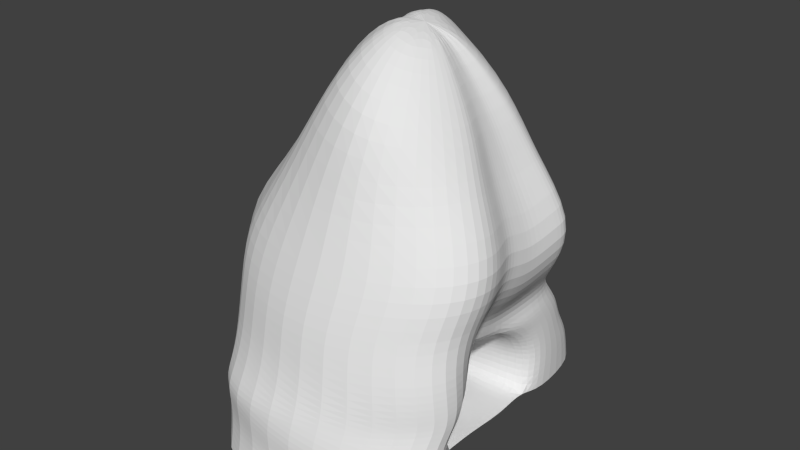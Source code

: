 # Source: Tunnel.blend  (saved by Blender 2.63.0; exported with 4.5.12 LTS)
import bpy
from mathutils import Matrix  # noqa: F401  (used for matrix-valued properties, if any)

bpy.ops.wm.read_factory_settings(use_empty=True)
scene = bpy.context.scene
scene.name = 'Scene'

# ---- collections
col_collection_1 = bpy.data.collections.new('Collection 1'); scene.collection.children.link(col_collection_1)

# ---- materials (node trees are filled in below, after node groups)
mat_material_001 = bpy.data.materials.new('Material.001')
mat_material_001.alpha_threshold = 0.0
mat_material_001.use_transparent_shadow = False
mat_material_001.roughness = 0.5
mat_material_001.line_color = (0.0, 0.0, 0.0, 1.0)

# ---- material node trees

# ---- world
world_world = bpy.data.worlds.new('World'); scene.world = world_world
world_world.color = (0.05088, 0.05088, 0.05088)
world_world.use_sun_shadow = False
world_world.sun_shadow_jitter_overblur = 0.0
world_world.cycles.sampling_method = 'MANUAL'
world_world.cycles.sample_map_resolution = 256

# ---- meshes
me_cylinder = bpy.data.meshes.new('Cylinder')
me_cylinder.from_pydata([(-0.9999, 0.7113, 0.005063), (1.0, 0.8105, 1.788e-07), (0.2027, -0.5002, 0.8538), (0.6035, -0.5734, 0.9058), (-0.5999, -0.6612, 0.5546), (-0.2, -0.6543, 0.5477), (0.1999, -0.6301, 0.6739), (0.6, -0.7892, 0.5777), (-0.5999, -0.7163, 0.3283), (-0.2, -0.7091, 0.3225), (0.2, -0.8339, 0.3024), (0.6, -0.8554, 0.3057), (-0.5999, -0.7311, 0.004051), (-0.2, -0.6555, -0.000461), (0.2, -0.7708, 0.002026), (0.6, -0.7906, 0.001013), (0.6, 0.7498, 0.01375), (0.2, 0.7708, 0.002025), (-0.2, 0.751, 0.003038), (-0.5999, 0.7311, 0.004051), (-0.9999, -0.7113, 0.005064), (1.0, -0.8105, 5.96e-07), (-0.9999, -0.7695, 0.2925), (1.0, -0.7983, 0.309), (-0.9999, -0.71, 0.5372), (1.0, -0.7828, 0.5978), (-0.9924, -0.5159, 0.7198), (1.002, -0.5878, 0.9522), (-1.227, -0.2185, 0.75), (0.9914, -0.309, 1.094), (-1.11, 0.02398, 0.7053), (1.0, 9.656e-07, 1.0), (-1.063, 0.3008, 0.7864), (1.0, 0.309, 0.9511), (-0.9999, 0.5231, 0.7413), (1.0, 0.5878, 0.809), (-0.9999, 0.6591, 0.4638), (1.0, 0.809, 0.5878), (-0.9999, 0.7101, 0.2925), (1.0, 0.8768, 0.309), (-0.1944, -0.5446, 0.8128), (-0.594, -0.4816, 0.7517), (0.5927, -0.3015, 1.044), (0.1962, -0.3367, 0.9369), (-0.2047, -0.2863, 0.944), (-0.603, -0.2554, 0.8666), (0.6, 0.09054, 0.9164), (0.1999, -0.1554, 0.9157), (-0.2, 9.749e-07, 0.9394), (-0.5999, -0.004525, 0.8892), (0.6, 0.3256, 0.8872), (0.2, 0.2548, 0.9384), (-0.2, 0.1978, 0.8743), (-0.5999, 0.2006, 0.9257), (0.6, 0.5699, 0.7627), (0.1698, 0.5851, 0.6729), (-0.2, 0.4779, 0.7316), (-0.5999, 0.4778, 0.7413), (0.6, 0.7401, 0.5689), (0.1698, 0.7369, 0.4752), (-0.1546, 0.6372, 0.4518), (-0.5999, 0.6155, 0.5018), (0.6, 0.7939, 0.3543), (0.1698, 0.7864, 0.284), (-0.1546, 0.678, 0.3003), (-0.5999, 0.6644, 0.3283), (-1.589, 1.21, 0.005063), (-1.242, -1.189, 0.005064), (-1.242, -1.287, 0.2925), (-1.589, 1.208, 0.2925), (-1.256, -0.268, 0.944), (-1.242, -1.27, 0.5417), (-1.242, -1.242, 0.9411), (-1.589, 1.253, 0.9411), (-1.1, 0.8323, 1.178), (-1.589, 1.219, 0.4567), (-1.13, -0.02873, 1.047), (-1.382, 0.922, 0.3002), (-1.407, 0.7698, 0.7266), (-1.391, 0.8753, 0.4632), (-1.102, 0.2787, 1.096), (-1.242, -1.242, 1.272), (-1.242, -1.256, 0.746), (-1.589, 1.238, 0.7311), (-1.26, 0.9316, 0.005063), (-1.589, 1.253, 1.272), (-1.071, 0.6635, 0.8525), (-0.2, -0.3742, 0.0002388), (0.7124, 0.1709, 0.0233), (0.08069, 0.4369, 0.06777), (0.7126, 0.4148, 0.02531), (0.9516, 9.755e-07, 1.291), (0.943, -0.309, 1.384), (-1.201, -0.7801, 0.7349), (-1.472, -0.8312, 1.231), (-1.204, -0.987, 0.005064), (-1.255, -1.068, 0.2925), (0.6, -0.4825, 0.0587), (1.063, 0.8148, 1.355), (1.111, 1.058, 0.6293), (1.111, 1.083, 0.3463), (1.111, 1.001, -0.03724), (1.111, 0.8148, 1.064), (1.111, 0.9571, 0.8985), (1.081, 1.017, 1.391), (1.317, -0.8199, 0.3658), (1.031, 1.827, -0.03065), (1.685, -1.317, -0.07358), (1.675, -1.164, 1.175), (1.093, 1.197, 1.158), (1.287, -0.8676, 0.8965), (0.6, -0.1745, 0.006108), (1.028, 0.45, -0.008251), (-1.472, -0.6632, 0.9001), (-1.255, -0.9377, 0.5398), (1.675, -1.155, 0.9858), (1.085, 1.362, 0.9782), (1.065, 1.484, 0.687), (1.605, -1.341, 0.6714), (1.685, -1.299, 0.3826), (1.046, 1.715, 0.4221), (1.324, -0.6569, 1.389), (1.375, -0.8789, -0.007993), (0.08064, 0.2142, 0.06721), (-0.2, -0.09289, 0.0009386), (1.185, -0.9901, 0.6476), (1.248, -0.5724, 1.181), (1.627, -1.164, 1.466), (0.9516, 0.309, 1.242), (1.028, 0.1934, -0.008251), (0.3963, 0.1871, 0.04279), (0.3963, 0.4312, 0.04279), (-0.5999, -0.4387, 0.05151), (-0.5999, -0.1462, 0.004051), (-0.5999, 0.1462, 0.05919), (-0.5999, 0.4387, 0.05919), (-0.9999, -0.4268, 0.05253), (-0.9999, -0.1423, 0.005063), (1.0, -0.1621, 4.292e-07), (1.0, -0.4863, 5.126e-07), (0.2, -0.4625, 0.05716), (0.2, -0.1542, 0.002026), (-0.9999, 0.1423, 0.005063), (-0.9999, 0.4268, 0.0602), (-1.249, 0.5479, 0.005063), (-1.238, 0.1642, 0.005063), (-1.227, -0.2195, 0.005063), (-1.215, -0.6033, 0.005064), (-1.432, -0.3263, 1.638), (-1.256, 0.6323, 1.71), (-1.164, -0.09698, 1.685), (-1.164, 0.2177, 1.702), (-1.249, -1.147, 1.72), (-1.371, 0.9624, 1.72), (1.355, -0.09698, 1.736), (1.353, -0.3582, 1.815), (-1.503, -0.7997, 1.685), (1.386, 0.5919, 1.79), (1.391, 0.7632, 1.821), (1.458, -0.6524, 1.82), (1.542, -1.081, 1.884), (1.355, 0.1643, 1.695), (-1.648, -0.2025, 2.157), (-1.33, 0.7112, 2.224), (-1.38, 0.009447, 2.2), (-1.38, 0.3216, 2.216), (-1.323, -0.9611, 2.233), (-1.465, 0.9885, 2.233), (1.499, 0.009447, 2.248), (1.496, -0.232, 2.321), (-1.732, -0.64, 2.201), (1.538, 0.6461, 2.298), (1.545, 0.8044, 2.326), (1.63, -0.5039, 2.325), (1.737, -0.9004, 2.384), (1.499, 0.2509, 2.209), (-1.002, -0.1203, 2.898), (-0.9063, 0.456, 2.947), (-1.008, -0.009676, 2.926), (-1.008, 0.2708, 2.941), (-0.9154, -0.6665, 2.952), (-1.018, 0.7374, 2.952), (1.117, 0.03234, 2.963), (1.114, -0.1415, 3.015), (-1.062, -0.4353, 2.929), (1.145, 0.4908, 2.999), (1.149, 0.6048, 3.019), (1.211, -0.3373, 3.018), (1.288, -0.6228, 3.061), (1.117, 0.2062, 2.935), (-0.5088, -0.07496, 3.951), (-0.5308, 0.3429, 3.999), (-0.4855, 0.0577, 3.97), (-0.4828, 0.2263, 3.978), (-0.3841, -0.4473, 4.002), (-0.4498, 0.5097, 4.027), (0.9168, 0.02906, 3.527), (0.9279, -0.08946, 3.561), (-0.5398, -0.2897, 3.985), (0.9434, 0.3416, 3.543), (0.9512, 0.4193, 3.555), (0.9903, -0.2229, 3.54), (1.049, -0.4176, 3.549), (0.9102, 0.1476, 3.509), (-1.333, 1.861, 0.3051), (-1.335, 1.874, 0.001602), (-1.332, 1.849, 0.479), (-1.33, 1.855, 0.7551), (-1.329, 1.852, 0.9621), (-1.33, 1.835, 1.283), (-1.104, 1.548, 1.73), (-1.174, 1.575, 2.242), (-0.8081, 1.329, 2.959), (-0.314, 1.105, 3.981), (-0.4422, 0.6588, 4.008), (-0.9798, 0.8848, 2.955), (-1.393, 1.134, 2.237), (-1.309, 1.107, 1.724), (-1.53, 1.396, 1.277), (-1.53, 1.403, 0.9498), (-1.53, 1.396, 0.741), (-1.531, 1.382, 0.466), (-1.532, 1.387, 0.003631), (-1.532, 1.381, 0.2977), (0.7874, 1.88, 0.4094), (0.7739, 1.981, -0.02713), (0.8037, 1.672, 0.6644), (0.8217, 1.564, 0.9539), (0.8292, 1.416, 1.136), (0.8189, 1.255, 1.379), (1.119, 0.9972, 1.811), (1.249, 1.037, 2.317), (0.9364, 0.8322, 3.013), (0.8135, 0.6426, 3.601), (1.291, -1.82, 0.6571), (1.353, -1.653, 0.9594), (1.353, -1.66, 1.149), (1.31, -1.66, 1.444), (-0.06431, 0.2667, 4.363), (-0.009179, 0.4588, 4.351), (-0.273, 1.878, 0.3572), (-0.2805, 1.935, -0.01277), (-0.2341, -0.8775, 3.955), (-0.6848, -1.095, 2.964), (-0.9357, -1.953, 0.3019), (-0.9573, -1.573, 1.737), (0.06413, 1.088, 2.986), (0.2497, 0.8813, 3.791), (0.2209, -0.03113, 4.333), (0.5518, -0.1125, 4.161), (0.535, 0.1637, 4.168), (0.5174, 0.04682, 4.148), (0.5773, -0.1963, 4.165), (1.399, -1.394, 2.368), (1.234, -1.575, 1.866), (1.362, -1.79, -0.0649), (1.362, -1.784, 0.3727), (0.525, -0.05514, 4.17), (0.5202, -0.004161, 4.156), (0.8913, -0.9076, 3.599), (1.045, -1.114, 3.049), (-0.2498, 1.642, 1.049), (-0.2555, 1.552, 1.331), (-0.08177, 0.08069, 4.35), (-0.08295, 0.008157, 4.346), (0.2613, -1.991, 1.373), (0.2501, -2.211, 0.6097), (0.5092, -0.407, 4.187), (0.2333, 0.3624, 4.269), (-1.002, -1.388, 2.249), (-0.9357, -2.06, -0.003168), (0.2867, -2.079, 1.064), (0.2867, -2.154, 0.8717), (-0.1024, 0.1308, 4.359), (-0.09297, -0.0489, 4.338), (0.007867, 1.28, 1.77), (0.03769, 1.313, 2.28), (0.2917, -2.191, 0.3397), (0.2806, -1.719, 2.312), (0.4758, 0.2597, 4.188), (0.0252, -0.3941, 4.34), (-0.9367, -2.025, 0.7711), (-0.9417, -1.667, 1.292), (-0.9367, -1.855, 0.9656), (-0.944, -1.955, 0.5553), (-0.254, 1.717, 0.8545), (-0.2639, 1.768, 0.5717), (-0.06758, 0.2026, 4.371), (-0.03934, -0.2091, 4.36), (0.2917, -2.244, -0.03615), (0.2131, -1.903, 1.806), (0.239, -1.434, 3.009), (0.3671, -1.222, 3.765), (0.2838, -0.5422, 4.258), (-0.1063, -0.1413, 4.353), (0.5317, 0.1303, 4.163)], [], [(41, 45, 44, 40), (26, 28, 45, 41), (6, 2, 3, 7), (5, 40, 2, 6), (4, 41, 40, 5), (24, 26, 41, 4), (10, 6, 7, 11), (9, 5, 6, 10), (8, 4, 5, 9), (22, 24, 4, 8), (15, 11, 23, 21), (11, 7, 25, 23), (7, 3, 27, 25), (3, 42, 29, 27), (42, 46, 31, 29), (46, 50, 33, 31), (50, 54, 35, 33), (54, 58, 37, 35), (14, 10, 11, 15), (62, 16, 1, 39), (58, 62, 39, 37), (12, 8, 9, 13), (20, 22, 8, 12), (13, 9, 10, 14), (40, 44, 43, 2), (2, 43, 42, 3), (28, 30, 49, 45), (45, 49, 48, 44), (44, 48, 47, 43), (43, 47, 46, 42), (30, 32, 53, 49), (49, 53, 52, 48), (48, 52, 51, 47), (47, 51, 50, 46), (32, 34, 57, 53), (53, 57, 56, 52), (52, 56, 55, 51), (51, 55, 54, 50), (34, 36, 61, 57), (57, 61, 60, 56), (56, 60, 59, 55), (55, 59, 58, 54), (38, 0, 19, 65), (65, 19, 18, 64), (64, 18, 17, 63), (63, 17, 16, 62), (36, 38, 65, 61), (61, 65, 64, 60), (60, 64, 63, 59), (59, 63, 62, 58), (95, 67, 68, 96), (77, 69, 66, 84), (94, 113, 72, 81), (78, 79, 36, 34), (28, 70, 76, 30), (79, 77, 38, 36), (113, 93, 82, 72), (86, 78, 34, 32), (114, 96, 68, 71), (93, 114, 71, 82), (30, 76, 80, 32), (74, 86, 32, 80), (38, 77, 84, 0), (83, 75, 79, 78), (75, 69, 77, 79), (73, 83, 78, 86), (85, 73, 86, 74), (28, 26, 93, 113), (98, 102, 109, 104), (20, 95, 96, 22), (26, 24, 114, 93), (24, 22, 96, 114), (110, 125, 25, 27), (31, 91, 92, 29), (70, 28, 113, 94), (99, 100, 120, 117), (125, 105, 23, 25), (105, 119, 107, 122), (102, 103, 116, 109), (101, 106, 120, 100), (126, 110, 27, 29), (103, 99, 117, 116), (121, 126, 29, 92), (33, 128, 91, 31), (90, 112, 1, 16), (131, 90, 16, 17), (89, 131, 17, 18), (135, 89, 18, 19), (132, 136, 20, 12), (144, 143, 0, 84), (115, 118, 125, 110), (118, 119, 105, 125), (23, 105, 122, 21), (108, 115, 110, 126), (127, 108, 126, 121), (37, 39, 100, 99), (128, 33, 102, 98), (1, 101, 100, 39), (33, 35, 103, 102), (14, 15, 97, 140), (88, 129, 112, 90), (15, 21, 139, 97), (141, 111, 88, 130), (13, 14, 140, 87), (35, 37, 99, 103), (111, 138, 129, 88), (130, 88, 90, 131), (97, 139, 138, 111), (87, 140, 141, 124), (140, 97, 111, 141), (124, 141, 130, 123), (123, 130, 131, 89), (12, 13, 87, 132), (132, 87, 124, 133), (133, 124, 123, 134), (134, 123, 89, 135), (19, 0, 143, 135), (135, 143, 142, 134), (134, 142, 137, 133), (133, 137, 136, 132), (95, 20, 136, 147), (147, 136, 137, 146), (146, 137, 142, 145), (145, 142, 143, 144), (237, 236, 108, 127), (281, 283, 72, 82), (235, 234, 118, 115), (234, 256, 119, 118), (270, 244, 68, 67), (223, 222, 66, 69), (221, 223, 69, 75), (220, 221, 75, 83), (227, 228, 109, 116), (228, 229, 104, 109), (74, 149, 153, 85), (70, 148, 150, 76), (157, 98, 104, 158), (254, 237, 127, 160), (149, 74, 80, 151), (229, 230, 158, 104), (98, 157, 161, 128), (91, 154, 155, 92), (76, 150, 151, 80), (128, 161, 154, 91), (94, 156, 148, 70), (121, 159, 160, 127), (156, 94, 81, 152), (159, 121, 92, 155), (154, 168, 169, 155), (148, 162, 164, 150), (159, 173, 174, 160), (149, 163, 167, 153), (171, 157, 158, 172), (156, 170, 162, 148), (150, 164, 165, 151), (157, 171, 175, 161), (173, 159, 155, 169), (170, 156, 152, 166), (253, 254, 160, 174), (161, 175, 168, 154), (163, 149, 151, 165), (230, 231, 172, 158), (164, 178, 179, 165), (171, 185, 189, 175), (187, 173, 169, 183), (184, 170, 166, 180), (260, 253, 174, 188), (175, 189, 182, 168), (177, 163, 165, 179), (231, 232, 186, 172), (168, 182, 183, 169), (162, 176, 178, 164), (173, 187, 188, 174), (163, 177, 181, 167), (185, 171, 172, 186), (170, 184, 176, 162), (187, 201, 202, 188), (177, 191, 195, 181), (199, 185, 186, 200), (184, 198, 190, 176), (178, 192, 193, 179), (185, 199, 203, 189), (201, 187, 183, 197), (198, 184, 180, 194), (259, 260, 188, 202), (189, 203, 196, 182), (191, 177, 179, 193), (232, 233, 200, 186), (182, 196, 197, 183), (176, 190, 192, 178), (240, 241, 205, 204), (286, 240, 204, 206), (285, 286, 206, 207), (220, 219, 208, 207), (219, 218, 209, 208), (218, 217, 210, 209), (217, 216, 211, 210), (216, 215, 212, 211), (215, 214, 213, 212), (181, 195, 214, 215), (167, 181, 215, 216), (153, 167, 216, 217), (207, 206, 221, 220), (206, 204, 223, 221), (73, 85, 218, 219), (83, 73, 219, 220), (204, 205, 222, 223), (85, 153, 217, 218), (285, 261, 228, 227), (261, 262, 229, 228), (262, 275, 230, 229), (275, 276, 231, 230), (276, 246, 232, 231), (246, 247, 233, 232), (120, 106, 225, 224), (117, 120, 224, 226), (116, 117, 226, 227), (265, 271, 236, 237), (180, 166, 269, 243), (291, 278, 253, 260), (266, 277, 256, 234), (82, 71, 284, 281), (245, 282, 265, 290), (294, 198, 194, 288), (107, 119, 256, 255), (81, 72, 283, 282), (115, 108, 236, 235), (272, 266, 234, 235), (292, 291, 260, 259), (194, 180, 243, 242), (278, 290, 254, 253), (152, 81, 282, 245), (166, 152, 245, 269), (290, 265, 237, 254), (269, 245, 290, 278), (255, 256, 277, 289), (208, 209, 262, 261), (196, 258, 257, 197), (212, 213, 247, 246), (71, 68, 244, 284), (289, 277, 244, 270), (209, 210, 275, 262), (272, 271, 283, 281), (281, 284, 266, 272), (284, 244, 277, 266), (226, 224, 240, 286), (273, 191, 193, 263), (235, 236, 271, 272), (224, 225, 241, 240), (243, 269, 278, 291), (227, 226, 286, 285), (242, 243, 291, 292), (282, 283, 271, 265), (198, 294, 274, 190), (211, 212, 246, 276), (249, 201, 197, 257), (203, 251, 258, 196), (207, 208, 261, 285), (247, 268, 279, 233), (295, 199, 200, 250), (210, 211, 276, 275), (199, 295, 251, 203), (242, 280, 288, 194), (292, 293, 280, 242), (268, 247, 213, 239), (238, 214, 195, 287), (191, 273, 287, 195), (267, 259, 202, 252), (201, 249, 252, 202), (233, 279, 250, 200), (214, 238, 239, 213), (190, 274, 264, 192), (293, 292, 259, 267), (192, 264, 263, 193), (248, 293, 267), (264, 248, 263), (248, 267, 252), (251, 248, 258), (273, 248, 287), (258, 248, 257), (248, 268, 239), (248, 294, 288), (293, 248, 280), (248, 238, 287), (248, 249, 257), (249, 248, 252), (274, 248, 264), (248, 273, 263), (268, 248, 279), (280, 248, 288), (238, 248, 239), (295, 248, 251), (279, 248, 250), (294, 248, 274), (248, 295, 250)])
_uv = me_cylinder.uv_layers.new(name='UVMap')
_uv.uv.foreach_set('vector', [0.3188, 0.4871, 0.3509, 0.4965, 0.3657, 0.4478, 0.333, 0.4351, 0.3001, 0.5427, 0.3375, 0.5771, 0.3509, 0.4965, 0.3188, 0.4871, 0.3301, 0.38, 0.3574, 0.3899, 0.3767, 0.3405, 0.3291, 0.3211, 0.2969, 0.4256, 0.333, 0.4351, 0.3574, 0.3899, 0.3301, 0.38, 0.2831, 0.4789, 0.3188, 0.4871, 0.333, 0.4351, 0.2969, 0.4256, 0.2605, 0.532, 0.3001, 0.5427, 0.3188, 0.4871, 0.2831, 0.4789, 0.2776, 0.361, 0.3301, 0.38, 0.3291, 0.3211, 0.2934, 0.3096, 0.2666, 0.4168, 0.2969, 0.4256, 0.3301, 0.38, 0.2776, 0.361, 0.2535, 0.4694, 0.2831, 0.4789, 0.2969, 0.4256, 0.2666, 0.4168, 0.2293, 0.5163, 0.2605, 0.532, 0.2831, 0.4789, 0.2535, 0.4694, 0.2524, 0.2964, 0.2934, 0.3096, 0.3121, 0.2572, 0.2716, 0.2417, 0.2934, 0.3096, 0.3291, 0.3211, 0.3529, 0.2687, 0.3121, 0.2572, 0.3291, 0.3211, 0.3767, 0.3405, 0.4041, 0.2945, 0.3529, 0.2687, 0.3767, 0.3405, 0.4084, 0.36, 0.4394, 0.3193, 0.4041, 0.2945, 0.4084, 0.36, 0.4433, 0.387, 0.4614, 0.3492, 0.4394, 0.3193, 0.4433, 0.387, 0.4619, 0.4001, 0.4836, 0.3697, 0.4614, 0.3492, 0.4619, 0.4001, 0.4807, 0.4135, 0.5012, 0.3897, 0.4836, 0.3697, 0.4807, 0.4135, 0.496, 0.4244, 0.5146, 0.4064, 0.5012, 0.3897, 0.2373, 0.3515, 0.2776, 0.361, 0.2934, 0.3096, 0.2524, 0.2964, 0.5073, 0.4324, 0.5229, 0.4409, 0.5297, 0.4264, 0.5229, 0.4185, 0.496, 0.4244, 0.5073, 0.4324, 0.5229, 0.4185, 0.5146, 0.4064, 0.2151, 0.4576, 0.2535, 0.4694, 0.2666, 0.4168, 0.224, 0.4069, 0.2014, 0.4989, 0.2293, 0.5163, 0.2535, 0.4694, 0.2151, 0.4576, 0.224, 0.4069, 0.2666, 0.4168, 0.2776, 0.361, 0.2373, 0.3515, 0.333, 0.4351, 0.3657, 0.4478, 0.3783, 0.4, 0.3574, 0.3899, 0.3574, 0.3899, 0.3783, 0.4, 0.4084, 0.36, 0.3767, 0.3405, 0.3375, 0.5771, 0.371, 0.5701, 0.3815, 0.5042, 0.3509, 0.4965, 0.3509, 0.4965, 0.3815, 0.5042, 0.3967, 0.459, 0.3657, 0.4478, 0.3657, 0.4478, 0.3967, 0.459, 0.3981, 0.4098, 0.3783, 0.4, 0.3783, 0.4, 0.3981, 0.4098, 0.4433, 0.387, 0.4084, 0.36, 0.371, 0.5701, 0.4101, 0.574, 0.4047, 0.51, 0.3815, 0.5042, 0.3815, 0.5042, 0.4047, 0.51, 0.4186, 0.4671, 0.3967, 0.459, 0.3967, 0.459, 0.4186, 0.4671, 0.4369, 0.4299, 0.3981, 0.4098, 0.3981, 0.4098, 0.4369, 0.4299, 0.4619, 0.4001, 0.4433, 0.387, 0.4101, 0.574, 0.4474, 0.5695, 0.4419, 0.5181, 0.4047, 0.51, 0.4047, 0.51, 0.4419, 0.5181, 0.4494, 0.4764, 0.4186, 0.4671, 0.4186, 0.4671, 0.4494, 0.4764, 0.4695, 0.4476, 0.4369, 0.4299, 0.4369, 0.4299, 0.4695, 0.4476, 0.4807, 0.4135, 0.4619, 0.4001, 0.4474, 0.5695, 0.48, 0.5548, 0.469, 0.5178, 0.4419, 0.5181, 0.4419, 0.5181, 0.469, 0.5178, 0.4782, 0.479, 0.4494, 0.4764, 0.4494, 0.4764, 0.4782, 0.479, 0.4871, 0.4541, 0.4695, 0.4476, 0.4695, 0.4476, 0.4871, 0.4541, 0.496, 0.4244, 0.4807, 0.4135, 0.4953, 0.5478, 0.5135, 0.5382, 0.5083, 0.5145, 0.4847, 0.5168, 0.4847, 0.5168, 0.5083, 0.5145, 0.5105, 0.4875, 0.4899, 0.4815, 0.4899, 0.4815, 0.5105, 0.4875, 0.5166, 0.4624, 0.4994, 0.4587, 0.4994, 0.4587, 0.5166, 0.4624, 0.5229, 0.4409, 0.5073, 0.4324, 0.48, 0.5548, 0.4953, 0.5478, 0.4847, 0.5168, 0.469, 0.5178, 0.469, 0.5178, 0.4847, 0.5168, 0.4899, 0.4815, 0.4782, 0.479, 0.4782, 0.479, 0.4899, 0.4815, 0.4994, 0.4587, 0.4871, 0.4541, 0.4871, 0.4541, 0.4994, 0.4587, 0.5073, 0.4324, 0.496, 0.4244, 0.1864, 0.5252, 0.175, 0.5365, 0.1822, 0.5633, 0.2006, 0.5504, 0.5185, 0.574, 0.5421, 0.5891, 0.5538, 0.5708, 0.5283, 0.5528, 0.2749, 0.644, 0.2844, 0.6068, 0.2182, 0.623, 0.2276, 0.658, 0.4895, 0.5979, 0.5082, 0.583, 0.48, 0.5548, 0.4474, 0.5695, 0.3375, 0.5771, 0.3342, 0.6026, 0.367, 0.6111, 0.371, 0.5701, 0.5082, 0.583, 0.5185, 0.574, 0.4953, 0.5478, 0.48, 0.5548, 0.2844, 0.6068, 0.2609, 0.5748, 0.2078, 0.6035, 0.2182, 0.623, 0.4544, 0.596, 0.4895, 0.5979, 0.4474, 0.5695, 0.4101, 0.574, 0.2288, 0.5644, 0.2006, 0.5504, 0.1822, 0.5633, 0.1965, 0.5845, 0.2609, 0.5748, 0.2288, 0.5644, 0.1965, 0.5845, 0.2078, 0.6035, 0.371, 0.5701, 0.367, 0.6111, 0.4034, 0.6157, 0.4101, 0.574, 0.4587, 0.6342, 0.4544, 0.596, 0.4101, 0.574, 0.4034, 0.6157, 0.4953, 0.5478, 0.5185, 0.574, 0.5283, 0.5528, 0.5135, 0.5382, 0.526, 0.6202, 0.5361, 0.6004, 0.5082, 0.583, 0.4895, 0.5979, 0.5361, 0.6004, 0.5421, 0.5891, 0.5185, 0.574, 0.5082, 0.583, 0.5188, 0.636, 0.526, 0.6202, 0.4895, 0.5979, 0.4544, 0.596, 0.5098, 0.6611, 0.5188, 0.636, 0.4544, 0.596, 0.4587, 0.6342, 0.3375, 0.5771, 0.3001, 0.5427, 0.2609, 0.5748, 0.2844, 0.6068, 0.5309, 0.3612, 0.5226, 0.3778, 0.5436, 0.3829, 0.5438, 0.3663, 0.2014, 0.4989, 0.1864, 0.5252, 0.2006, 0.5504, 0.2293, 0.5163, 0.3001, 0.5427, 0.2605, 0.532, 0.2288, 0.5644, 0.2609, 0.5748, 0.2605, 0.532, 0.2293, 0.5163, 0.2006, 0.5504, 0.2288, 0.5644, 0.4032, 0.243, 0.37, 0.2333, 0.3529, 0.2687, 0.4041, 0.2945, 0.4614, 0.3492, 0.4782, 0.329, 0.4661, 0.3054, 0.4394, 0.3193, 0.3342, 0.6026, 0.3375, 0.5771, 0.2844, 0.6068, 0.2749, 0.644, 0.5288, 0.4037, 0.5305, 0.4147, 0.5479, 0.4157, 0.5453, 0.4057, 0.37, 0.2333, 0.3296, 0.2206, 0.3121, 0.2572, 0.3529, 0.2687, 0.3296, 0.2206, 0.3612, 0.1578, 0.3176, 0.127, 0.2904, 0.1924, 0.5226, 0.3778, 0.5269, 0.3896, 0.5453, 0.3936, 0.5436, 0.3829, 0.5308, 0.4238, 0.547, 0.4262, 0.5479, 0.4157, 0.5305, 0.4147, 0.4392, 0.2732, 0.4032, 0.243, 0.4041, 0.2945, 0.4394, 0.3193, 0.5269, 0.3896, 0.5288, 0.4037, 0.5453, 0.4057, 0.5453, 0.3936, 0.4603, 0.2592, 0.4392, 0.2732, 0.4394, 0.3193, 0.4661, 0.3054, 0.4836, 0.3697, 0.4956, 0.3483, 0.4782, 0.329, 0.4614, 0.3492, 0.8428, 0.0499, 0.8704, 0.04775, 0.869, 0.01638, 0.8341, 0.02047, 0.8154, 0.04758, 0.8428, 0.0499, 0.8341, 0.02047, 0.7994, 0.01731, 0.7881, 0.04633, 0.8154, 0.04758, 0.7994, 0.01731, 0.7647, 0.01787, 0.7294, 0.04436, 0.7881, 0.04633, 0.7647, 0.01787, 0.73, 0.01862, 0.7269, 0.1208, 0.6926, 0.1188, 0.6916, 0.1436, 0.7263, 0.1464, 0.6733, 0.03339, 0.695, 0.04458, 0.6953, 0.01959, 0.673, 0.0, 0.4245, 0.1956, 0.3938, 0.1706, 0.37, 0.2333, 0.4032, 0.243, 0.3938, 0.1706, 0.3612, 0.1578, 0.3296, 0.2206, 0.37, 0.2333, 0.3121, 0.2572, 0.3296, 0.2206, 0.2904, 0.1924, 0.2716, 0.2417, 0.4408, 0.199, 0.4245, 0.1956, 0.4032, 0.243, 0.4392, 0.2732, 0.4666, 0.2035, 0.4408, 0.199, 0.4392, 0.2732, 0.4603, 0.2592, 0.5146, 0.4064, 0.5229, 0.4185, 0.5305, 0.4147, 0.5288, 0.4037, 0.4956, 0.3483, 0.4836, 0.3697, 0.5226, 0.3778, 0.5309, 0.3612, 0.5297, 0.4264, 0.5308, 0.4238, 0.5305, 0.4147, 0.5229, 0.4185, 0.4836, 0.3697, 0.5012, 0.3897, 0.5269, 0.3896, 0.5226, 0.3778, 0.7953, 0.1519, 0.83, 0.1545, 0.8305, 0.1276, 0.7963, 0.1249, 0.8421, 0.07106, 0.8697, 0.07003, 0.8704, 0.04775, 0.8428, 0.0499, 0.83, 0.1545, 0.8646, 0.157, 0.8652, 0.1289, 0.8305, 0.1276, 0.7969, 0.098, 0.8315, 0.1007, 0.8421, 0.07106, 0.8147, 0.06875, 0.7611, 0.1406, 0.7953, 0.1519, 0.7963, 0.1249, 0.7618, 0.1162, 0.5012, 0.3897, 0.5146, 0.4064, 0.5288, 0.4037, 0.5269, 0.3896, 0.8315, 0.1007, 0.8662, 0.1008, 0.8697, 0.07003, 0.8421, 0.07106, 0.8147, 0.06875, 0.8421, 0.07106, 0.8428, 0.0499, 0.8154, 0.04758, 0.8305, 0.1276, 0.8652, 0.1289, 0.8662, 0.1008, 0.8315, 0.1007, 0.7618, 0.1162, 0.7963, 0.1249, 0.7969, 0.098, 0.7625, 0.09184, 0.7963, 0.1249, 0.8305, 0.1276, 0.8315, 0.1007, 0.7969, 0.098, 0.7625, 0.09184, 0.7969, 0.098, 0.8147, 0.06875, 0.7875, 0.06547, 0.7875, 0.06547, 0.8147, 0.06875, 0.8154, 0.04758, 0.7881, 0.04633, 0.7263, 0.1464, 0.7611, 0.1406, 0.7618, 0.1162, 0.7269, 0.1208, 0.7269, 0.1208, 0.7618, 0.1162, 0.7625, 0.09184, 0.7278, 0.09528, 0.7278, 0.09528, 0.7625, 0.09184, 0.7875, 0.06547, 0.7287, 0.06958, 0.7287, 0.06958, 0.7875, 0.06547, 0.7881, 0.04633, 0.7294, 0.04436, 0.73, 0.01862, 0.6953, 0.01959, 0.695, 0.04458, 0.7294, 0.04436, 0.7294, 0.04436, 0.695, 0.04458, 0.6939, 0.06943, 0.7287, 0.06958, 0.7287, 0.06958, 0.6939, 0.06943, 0.6932, 0.09397, 0.7278, 0.09528, 0.7278, 0.09528, 0.6932, 0.09397, 0.6926, 0.1188, 0.7269, 0.1208, 0.673, 0.1669, 0.6916, 0.1436, 0.6926, 0.1188, 0.6732, 0.1335, 0.6732, 0.1335, 0.6926, 0.1188, 0.6932, 0.09397, 0.6733, 0.1001, 0.6733, 0.1001, 0.6932, 0.09397, 0.6939, 0.06943, 0.6734, 0.06674, 0.6734, 0.06674, 0.6939, 0.06943, 0.695, 0.04458, 0.6733, 0.03339, 0.4771, 0.1558, 0.4531, 0.1483, 0.4408, 0.199, 0.4666, 0.2035, 0.1353, 0.6346, 0.1527, 0.6492, 0.2182, 0.623, 0.2078, 0.6035, 0.437, 0.1417, 0.4178, 0.1156, 0.3938, 0.1706, 0.4245, 0.1956, 0.4178, 0.1156, 0.3915, 0.1069, 0.3612, 0.1578, 0.3938, 0.1706, 0.09893, 0.5715, 0.1182, 0.5948, 0.1822, 0.5633, 0.175, 0.5365, 0.5543, 0.5969, 0.5664, 0.5774, 0.5538, 0.5708, 0.5421, 0.5891, 0.5476, 0.6083, 0.5543, 0.5969, 0.5421, 0.5891, 0.5361, 0.6004, 0.5375, 0.6277, 0.5476, 0.6083, 0.5361, 0.6004, 0.526, 0.6202, 0.5566, 0.3989, 0.5572, 0.3899, 0.5436, 0.3829, 0.5453, 0.3936, 0.5572, 0.3899, 0.56, 0.3772, 0.5438, 0.3663, 0.5436, 0.3829, 0.4587, 0.6342, 0.4341, 0.6868, 0.4693, 0.6943, 0.5098, 0.6611, 0.3342, 0.6026, 0.3314, 0.6785, 0.3642, 0.6766, 0.367, 0.6111, 0.5407, 0.3261, 0.5309, 0.3612, 0.5438, 0.3663, 0.5487, 0.3321, 0.5091, 0.1676, 0.4771, 0.1558, 0.4666, 0.2035, 0.5024, 0.212, 0.4341, 0.6868, 0.4587, 0.6342, 0.4034, 0.6157, 0.3931, 0.6795, 0.56, 0.3772, 0.5603, 0.3478, 0.5487, 0.3321, 0.5438, 0.3663, 0.5309, 0.3612, 0.5407, 0.3261, 0.519, 0.31, 0.4956, 0.3483, 0.4782, 0.329, 0.5105, 0.2934, 0.5044, 0.273, 0.4661, 0.3054, 0.367, 0.6111, 0.3642, 0.6766, 0.3931, 0.6795, 0.4034, 0.6157, 0.4956, 0.3483, 0.519, 0.31, 0.5105, 0.2934, 0.4782, 0.329, 0.2749, 0.644, 0.2868, 0.6893, 0.3314, 0.6785, 0.3342, 0.6026, 0.4603, 0.2592, 0.4993, 0.2483, 0.5024, 0.212, 0.4666, 0.2035, 0.2868, 0.6893, 0.2749, 0.644, 0.2276, 0.658, 0.2469, 0.6998, 0.4993, 0.2483, 0.4603, 0.2592, 0.4661, 0.3054, 0.5044, 0.273, 0.5105, 0.2934, 0.5448, 0.2826, 0.543, 0.2669, 0.5044, 0.273, 0.3314, 0.6785, 0.3406, 0.725, 0.3671, 0.7303, 0.3642, 0.6766, 0.4993, 0.2483, 0.5375, 0.249, 0.5358, 0.2262, 0.5024, 0.212, 0.4341, 0.6868, 0.4344, 0.7384, 0.4601, 0.7406, 0.4693, 0.6943, 0.5622, 0.3118, 0.5407, 0.3261, 0.5487, 0.3321, 0.5657, 0.316, 0.2868, 0.6893, 0.3102, 0.7272, 0.3406, 0.725, 0.3314, 0.6785, 0.3642, 0.6766, 0.3671, 0.7303, 0.3974, 0.7339, 0.3931, 0.6795, 0.5407, 0.3261, 0.5622, 0.3118, 0.5492, 0.2962, 0.519, 0.31, 0.5375, 0.249, 0.4993, 0.2483, 0.5044, 0.273, 0.543, 0.2669, 0.3102, 0.7272, 0.2868, 0.6893, 0.2469, 0.6998, 0.2746, 0.7412, 0.5372, 0.1921, 0.5091, 0.1676, 0.5024, 0.212, 0.5358, 0.2262, 0.519, 0.31, 0.5492, 0.2962, 0.5448, 0.2826, 0.5105, 0.2934, 0.4344, 0.7384, 0.4341, 0.6868, 0.3931, 0.6795, 0.3974, 0.7339, 0.5603, 0.3478, 0.5748, 0.3282, 0.5657, 0.316, 0.5487, 0.3321, 0.3671, 0.7303, 0.3628, 0.8089, 0.3894, 0.8106, 0.3974, 0.7339, 0.5622, 0.3118, 0.5956, 0.2934, 0.5895, 0.2798, 0.5492, 0.2962, 0.5856, 0.25, 0.5375, 0.249, 0.543, 0.2669, 0.5896, 0.2612, 0.3218, 0.8063, 0.3102, 0.7272, 0.2746, 0.7412, 0.2975, 0.8163, 0.5864, 0.2004, 0.5372, 0.1921, 0.5358, 0.2262, 0.5834, 0.2329, 0.5492, 0.2962, 0.5895, 0.2798, 0.5889, 0.2707, 0.5448, 0.2826, 0.4083, 0.8159, 0.4344, 0.7384, 0.3974, 0.7339, 0.3894, 0.8106, 0.5748, 0.3282, 0.6058, 0.3117, 0.5979, 0.2991, 0.5657, 0.316, 0.5448, 0.2826, 0.5889, 0.2707, 0.5896, 0.2612, 0.543, 0.2669, 0.3406, 0.725, 0.3524, 0.8061, 0.3628, 0.8089, 0.3671, 0.7303, 0.5375, 0.249, 0.5856, 0.25, 0.5834, 0.2329, 0.5358, 0.2262, 0.4344, 0.7384, 0.4083, 0.8159, 0.4354, 0.8116, 0.4601, 0.7406, 0.5956, 0.2934, 0.5622, 0.3118, 0.5657, 0.316, 0.5979, 0.2991, 0.3102, 0.7272, 0.3218, 0.8063, 0.3524, 0.8061, 0.3406, 0.725, 0.5856, 0.25, 0.6172, 0.2515, 0.615, 0.241, 0.5834, 0.2329, 0.4083, 0.8159, 0.4018, 0.9226, 0.4198, 0.9258, 0.4354, 0.8116, 0.6218, 0.2804, 0.5956, 0.2934, 0.5979, 0.2991, 0.6226, 0.2839, 0.3218, 0.8063, 0.338, 0.9224, 0.3596, 0.9227, 0.3524, 0.8061, 0.3628, 0.8089, 0.3728, 0.9259, 0.3901, 0.9253, 0.3894, 0.8106, 0.5956, 0.2934, 0.6218, 0.2804, 0.6198, 0.2709, 0.5895, 0.2798, 0.6172, 0.2515, 0.5856, 0.25, 0.5896, 0.2612, 0.6205, 0.2586, 0.338, 0.9224, 0.3218, 0.8063, 0.2975, 0.8163, 0.319, 0.9326, 0.6195, 0.2126, 0.5864, 0.2004, 0.5834, 0.2329, 0.615, 0.241, 0.5895, 0.2798, 0.6198, 0.2709, 0.6198, 0.2649, 0.5889, 0.2707, 0.4018, 0.9226, 0.4083, 0.8159, 0.3894, 0.8106, 0.3901, 0.9253, 0.6058, 0.3117, 0.6291, 0.2941, 0.6226, 0.2839, 0.5979, 0.2991, 0.5889, 0.2707, 0.6198, 0.2649, 0.6205, 0.2586, 0.5896, 0.2612, 0.3524, 0.8061, 0.3596, 0.9227, 0.3728, 0.9259, 0.3628, 0.8089, 0.6561, 0.6707, 0.673, 0.6459, 0.6029, 0.5984, 0.5895, 0.6185, 0.6455, 0.6869, 0.6561, 0.6707, 0.5895, 0.6185, 0.5819, 0.6298, 0.6325, 0.706, 0.6455, 0.6869, 0.5819, 0.6298, 0.5706, 0.6477, 0.5375, 0.6277, 0.5302, 0.6426, 0.5625, 0.6602, 0.5706, 0.6477, 0.5302, 0.6426, 0.519, 0.6657, 0.5499, 0.6784, 0.5625, 0.6602, 0.519, 0.6657, 0.4864, 0.7022, 0.5301, 0.7204, 0.5499, 0.6784, 0.4864, 0.7022, 0.4707, 0.7441, 0.5057, 0.7554, 0.5301, 0.7204, 0.4707, 0.7441, 0.4488, 0.8141, 0.4897, 0.822, 0.5057, 0.7554, 0.4488, 0.8141, 0.4317, 0.9207, 0.467, 0.9144, 0.4897, 0.822, 0.4354, 0.8116, 0.4198, 0.9258, 0.4317, 0.9207, 0.4488, 0.8141, 0.4601, 0.7406, 0.4354, 0.8116, 0.4488, 0.8141, 0.4707, 0.7441, 0.4693, 0.6943, 0.4601, 0.7406, 0.4707, 0.7441, 0.4864, 0.7022, 0.5706, 0.6477, 0.5819, 0.6298, 0.5476, 0.6083, 0.5375, 0.6277, 0.5819, 0.6298, 0.5895, 0.6185, 0.5543, 0.5969, 0.5476, 0.6083, 0.5188, 0.636, 0.5098, 0.6611, 0.519, 0.6657, 0.5302, 0.6426, 0.526, 0.6202, 0.5188, 0.636, 0.5302, 0.6426, 0.5375, 0.6277, 0.5895, 0.6185, 0.6029, 0.5984, 0.5664, 0.5774, 0.5543, 0.5969, 0.5098, 0.6611, 0.4693, 0.6943, 0.4864, 0.7022, 0.519, 0.6657, 0.5876, 0.4164, 0.5906, 0.4114, 0.5572, 0.3899, 0.5566, 0.3989, 0.5906, 0.4114, 0.596, 0.4035, 0.56, 0.3772, 0.5572, 0.3899, 0.596, 0.4035, 0.5974, 0.3826, 0.5603, 0.3478, 0.56, 0.3772, 0.5974, 0.3826, 0.6121, 0.3669, 0.5748, 0.3282, 0.5603, 0.3478, 0.6121, 0.3669, 0.633, 0.3425, 0.6058, 0.3117, 0.5748, 0.3282, 0.633, 0.3425, 0.6535, 0.31, 0.6291, 0.2941, 0.6058, 0.3117, 0.5479, 0.4157, 0.547, 0.4262, 0.5523, 0.4291, 0.5549, 0.4184, 0.5453, 0.4057, 0.5479, 0.4157, 0.5549, 0.4184, 0.5553, 0.4092, 0.5453, 0.3936, 0.5453, 0.4057, 0.5553, 0.4092, 0.5566, 0.3989, 0.516, 0.08055, 0.4962, 0.06516, 0.4531, 0.1483, 0.4771, 0.1558, 0.2975, 0.8163, 0.2746, 0.7412, 0.2301, 0.7544, 0.2524, 0.828, 0.6095, 0.1519, 0.5697, 0.1248, 0.5372, 0.1921, 0.5864, 0.2004, 0.4702, 0.03424, 0.4495, 0.0225, 0.3915, 0.1069, 0.4178, 0.1156, 0.2078, 0.6035, 0.1965, 0.5845, 0.13, 0.6156, 0.1353, 0.6346, 0.2002, 0.7146, 0.1775, 0.6766, 0.07663, 0.7431, 0.1026, 0.7767, 0.3473, 0.9861, 0.338, 0.9224, 0.319, 0.9326, 0.3351, 0.9905, 0.3176, 0.127, 0.3612, 0.1578, 0.3915, 0.1069, 0.3571, 0.08111, 0.2276, 0.658, 0.2182, 0.623, 0.1527, 0.6492, 0.1775, 0.6766, 0.4245, 0.1956, 0.4408, 0.199, 0.4531, 0.1483, 0.437, 0.1417, 0.4849, 0.05231, 0.4702, 0.03424, 0.4178, 0.1156, 0.437, 0.1417, 0.6445, 0.1856, 0.6095, 0.1519, 0.5864, 0.2004, 0.6195, 0.2126, 0.319, 0.9326, 0.2975, 0.8163, 0.2524, 0.828, 0.2751, 0.9322, 0.5697, 0.1248, 0.5433, 0.09786, 0.5091, 0.1676, 0.5372, 0.1921, 0.2469, 0.6998, 0.2276, 0.658, 0.1775, 0.6766, 0.2002, 0.7146, 0.2746, 0.7412, 0.2469, 0.6998, 0.2002, 0.7146, 0.2301, 0.7544, 0.5433, 0.09786, 0.516, 0.08055, 0.4771, 0.1558, 0.5091, 0.1676, 0.2301, 0.7544, 0.2002, 0.7146, 0.1026, 0.7767, 0.127, 0.8229, 0.3571, 0.08111, 0.3915, 0.1069, 0.4495, 0.0225, 0.4237, 0.0, 0.5625, 0.6602, 0.5499, 0.6784, 0.6081, 0.7387, 0.6229, 0.72, 0.6198, 0.2649, 0.6586, 0.2608, 0.6597, 0.2578, 0.6205, 0.2586, 0.4897, 0.822, 0.467, 0.9144, 0.5088, 0.9468, 0.546, 0.8759, 0.1965, 0.5845, 0.1822, 0.5633, 0.1182, 0.5948, 0.13, 0.6156, 0.0, 0.6314, 0.0197, 0.6607, 0.1182, 0.5948, 0.09893, 0.5715, 0.5499, 0.6784, 0.5301, 0.7204, 0.6048, 0.7864, 0.6081, 0.7387, 0.04682, 0.703, 0.0579, 0.719, 0.1527, 0.6492, 0.1353, 0.6346, 0.1353, 0.6346, 0.13, 0.6156, 0.03589, 0.6804, 0.04682, 0.703, 0.13, 0.6156, 0.1182, 0.5948, 0.0197, 0.6607, 0.03589, 0.6804, 0.5553, 0.4092, 0.5549, 0.4184, 0.5817, 0.4294, 0.5842, 0.4235, 0.3936, 0.9938, 0.4018, 0.9226, 0.3901, 0.9253, 0.3831, 0.9935, 0.437, 0.1417, 0.4531, 0.1483, 0.4962, 0.06516, 0.4849, 0.05231, 0.5549, 0.4184, 0.5523, 0.4291, 0.5783, 0.4387, 0.5817, 0.4294, 0.2524, 0.828, 0.2301, 0.7544, 0.127, 0.8229, 0.1725, 0.8795, 0.5566, 0.3989, 0.5553, 0.4092, 0.5842, 0.4235, 0.5876, 0.4164, 0.2751, 0.9322, 0.2524, 0.828, 0.1725, 0.8795, 0.2078, 0.9511, 0.1775, 0.6766, 0.1527, 0.6492, 0.0579, 0.719, 0.07663, 0.7431, 0.338, 0.9224, 0.3473, 0.9861, 0.361, 0.9886, 0.3596, 0.9227, 0.5057, 0.7554, 0.4897, 0.822, 0.546, 0.8759, 0.581, 0.8221, 0.659, 0.2544, 0.6172, 0.2515, 0.6205, 0.2586, 0.6597, 0.2578, 0.6198, 0.2709, 0.6578, 0.2636, 0.6586, 0.2608, 0.6198, 0.2649, 0.5706, 0.6477, 0.5625, 0.6602, 0.6229, 0.72, 0.6325, 0.706, 0.6535, 0.31, 0.6701, 0.282, 0.6596, 0.2749, 0.6291, 0.2941, 0.6577, 0.268, 0.6218, 0.2804, 0.6226, 0.2839, 0.6573, 0.2699, 0.5301, 0.7204, 0.5057, 0.7554, 0.581, 0.8221, 0.6048, 0.7864, 0.6218, 0.2804, 0.6577, 0.268, 0.6578, 0.2636, 0.6198, 0.2709, 0.2751, 0.9322, 0.3113, 0.9888, 0.3351, 0.9905, 0.319, 0.9326, 0.2078, 0.9511, 0.2791, 1.0, 0.3113, 0.9888, 0.2751, 0.9322, 0.4637, 0.9984, 0.5088, 0.9468, 0.467, 0.9144, 0.4443, 0.9802, 0.4195, 0.9911, 0.4317, 0.9207, 0.4198, 0.9258, 0.408, 0.9981, 0.4018, 0.9226, 0.3936, 0.9938, 0.408, 0.9981, 0.4198, 0.9258, 0.6618, 0.2367, 0.6195, 0.2126, 0.615, 0.241, 0.6588, 0.2494, 0.6172, 0.2515, 0.659, 0.2544, 0.6588, 0.2494, 0.615, 0.241, 0.6291, 0.2941, 0.6596, 0.2749, 0.6573, 0.2699, 0.6226, 0.2839, 0.4317, 0.9207, 0.4195, 0.9911, 0.4443, 0.9802, 0.467, 0.9144, 0.3596, 0.9227, 0.361, 0.9886, 0.3709, 0.9921, 0.3728, 0.9259, 0.673, 0.2255, 0.6445, 0.1856, 0.6195, 0.2126, 0.6618, 0.2367, 0.3728, 0.9259, 0.3709, 0.9921, 0.3831, 0.9935, 0.3901, 0.9253, 0.7155, 0.1981, 0.6747, 0.1794, 0.673, 0.2029, 0.7329, 0.1781, 0.7155, 0.1981, 0.7381, 0.1816, 0.7155, 0.1981, 0.673, 0.2029, 0.6846, 0.2182, 0.7046, 0.227, 0.7155, 0.1981, 0.7009, 0.2244, 0.7427, 0.1826, 0.7155, 0.1981, 0.7463, 0.1886, 0.7009, 0.2244, 0.7155, 0.1981, 0.6972, 0.2216, 0.7155, 0.1981, 0.7426, 0.2194, 0.7617, 0.2055, 0.7155, 0.1981, 0.723, 0.1692, 0.7149, 0.1708, 0.6747, 0.1794, 0.7155, 0.1981, 0.6983, 0.1669, 0.7155, 0.1981, 0.7507, 0.1921, 0.7463, 0.1886, 0.7155, 0.1981, 0.6917, 0.2209, 0.6972, 0.2216, 0.6917, 0.2209, 0.7155, 0.1981, 0.6846, 0.2182, 0.7292, 0.1746, 0.7155, 0.1981, 0.7329, 0.1781, 0.7155, 0.1981, 0.7427, 0.1826, 0.7381, 0.1816, 0.7426, 0.2194, 0.7155, 0.1981, 0.723, 0.233, 0.6983, 0.1669, 0.7155, 0.1981, 0.7149, 0.1708, 0.7507, 0.1921, 0.7155, 0.1981, 0.7617, 0.2055, 0.7106, 0.2313, 0.7155, 0.1981, 0.7046, 0.227, 0.723, 0.233, 0.7155, 0.1981, 0.7131, 0.233, 0.723, 0.1692, 0.7155, 0.1981, 0.7292, 0.1746, 0.7155, 0.1981, 0.7106, 0.2313, 0.7131, 0.233])
me_cylinder.materials.append(mat_material_001)
me_cylinder.use_remesh_preserve_volume = False
me_cylinder.use_remesh_preserve_attributes = False
me_cylinder.use_mirror_vertex_groups = False
me_cylinder.update()

# ---- objects
ob_cylinder = bpy.data.objects.new('Cylinder', me_cylinder)

# ---- transforms, parenting, visibility, modifiers, constraints
ob_cylinder.location = (0.0, 0.0, 0.0)
ob_cylinder.lineart.crease_threshold = 0.0
_m = ob_cylinder.modifiers.new('Subsurf', 'SUBSURF')
_m.uv_smooth = 'PRESERVE_CORNERS'
_m.quality = 2
_m.levels = 3
_m.show_only_control_edges = False

# ---- collection membership
col_collection_1.objects.link(ob_cylinder)

# ---- scene / render settings (as saved in the file)
scene.frame_start = 1; scene.frame_end = 250; scene.frame_set(1)
scene.render.engine = 'BLENDER_EEVEE_NEXT'
scene.render.image_settings.color_mode = 'RGB'
scene.render.image_settings.compression = 90
scene.render.resolution_percentage = 50
scene.render.dither_intensity = 0.0
scene.render.bake_margin = 2
scene.render.bake_bias = 0.0
scene.cycles.use_denoising = False
scene.cycles.samples = 10
scene.cycles.sampling_pattern = 'TABULATED_SOBOL'
scene.cycles.light_sampling_threshold = 0.0
scene.cycles.use_adaptive_sampling = False
scene.cycles.use_light_tree = False
scene.cycles.blur_glossy = 0.0
scene.cycles.volume_bounces = 1
scene.cycles.pixel_filter_type = 'GAUSSIAN'
scene.cycles.sample_clamp_indirect = 0.0
scene.view_settings.view_transform = 'Standard'
bpy.context.view_layer.update()

# ---- added for rendering (the .blend has no active camera and no usable light): camera, sun
cam_auto = bpy.data.cameras.new('AutoCamera')
cam_auto.lens = 50.0
cam_auto.sensor_width = 36.0
cam_auto.clip_end = 1000.0
ob_auto_camera = bpy.data.objects.new('AutoCamera', cam_auto)
scene.collection.objects.link(ob_auto_camera)
ob_auto_camera.location = (6.52041, -7.95292, 7.36286)
ob_auto_camera.rotation_euler = (1.09748, -7.21219e-08, 0.694738)
scene.camera = ob_auto_camera
light_auto_sun = bpy.data.lights.new('AutoSun', 'SUN')
light_auto_sun.energy = 3.0
light_auto_sun.angle = 0.0523599
ob_auto_sun = bpy.data.objects.new('AutoSun', light_auto_sun)
scene.collection.objects.link(ob_auto_sun)
ob_auto_sun.rotation_euler = (0.872665, 0.174533, 0.523599)
bpy.context.view_layer.update()
